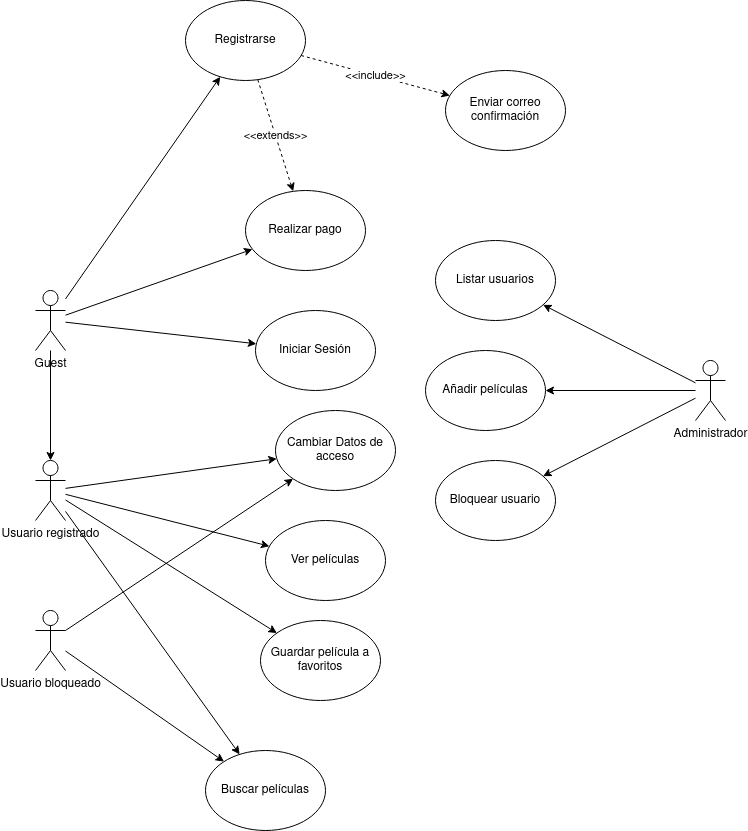

The diagram above was exported from draw.io. Its source (the exported page's mxGraphModel, read from the mxfile embedded in the PNG):
<mxGraphModel dx="1422" dy="1836" grid="1" gridSize="10" guides="1" tooltips="1" connect="1" arrows="1" fold="1" page="1" pageScale="1" pageWidth="850" pageHeight="1100" math="0" shadow="0">
  <root>
    <mxCell id="0" />
    <mxCell id="1" parent="0" />
    <mxCell id="H-xT1QO1nvwcjH3xjiXO-17" style="rounded=0;orthogonalLoop=1;jettySize=auto;html=1;" parent="1" source="H-xT1QO1nvwcjH3xjiXO-1" target="H-xT1QO1nvwcjH3xjiXO-12" edge="1">
      <mxGeometry relative="1" as="geometry" />
    </mxCell>
    <mxCell id="H-xT1QO1nvwcjH3xjiXO-18" style="edgeStyle=none;rounded=0;orthogonalLoop=1;jettySize=auto;html=1;" parent="1" source="H-xT1QO1nvwcjH3xjiXO-1" target="H-xT1QO1nvwcjH3xjiXO-13" edge="1">
      <mxGeometry relative="1" as="geometry" />
    </mxCell>
    <mxCell id="H-xT1QO1nvwcjH3xjiXO-22" style="edgeStyle=none;rounded=0;orthogonalLoop=1;jettySize=auto;html=1;" parent="1" source="H-xT1QO1nvwcjH3xjiXO-1" target="H-xT1QO1nvwcjH3xjiXO-6" edge="1">
      <mxGeometry relative="1" as="geometry" />
    </mxCell>
    <mxCell id="H-xT1QO1nvwcjH3xjiXO-32" style="edgeStyle=none;rounded=0;orthogonalLoop=1;jettySize=auto;html=1;" parent="1" source="H-xT1QO1nvwcjH3xjiXO-1" target="H-xT1QO1nvwcjH3xjiXO-31" edge="1">
      <mxGeometry relative="1" as="geometry" />
    </mxCell>
    <mxCell id="H-xT1QO1nvwcjH3xjiXO-1" value="&lt;div&gt;Guest&lt;/div&gt;" style="shape=umlActor;verticalLabelPosition=bottom;verticalAlign=top;html=1;outlineConnect=0;" parent="1" vertex="1">
      <mxGeometry x="80" y="80" width="30" height="60" as="geometry" />
    </mxCell>
    <mxCell id="H-xT1QO1nvwcjH3xjiXO-24" style="edgeStyle=none;rounded=0;orthogonalLoop=1;jettySize=auto;html=1;" parent="1" source="H-xT1QO1nvwcjH3xjiXO-6" target="H-xT1QO1nvwcjH3xjiXO-14" edge="1">
      <mxGeometry relative="1" as="geometry" />
    </mxCell>
    <mxCell id="H-xT1QO1nvwcjH3xjiXO-25" style="edgeStyle=none;rounded=0;orthogonalLoop=1;jettySize=auto;html=1;" parent="1" source="H-xT1QO1nvwcjH3xjiXO-6" target="H-xT1QO1nvwcjH3xjiXO-15" edge="1">
      <mxGeometry relative="1" as="geometry" />
    </mxCell>
    <mxCell id="H-xT1QO1nvwcjH3xjiXO-38" style="edgeStyle=none;rounded=0;orthogonalLoop=1;jettySize=auto;html=1;" parent="1" source="H-xT1QO1nvwcjH3xjiXO-6" target="H-xT1QO1nvwcjH3xjiXO-37" edge="1">
      <mxGeometry relative="1" as="geometry" />
    </mxCell>
    <mxCell id="H-xT1QO1nvwcjH3xjiXO-42" style="edgeStyle=none;rounded=0;orthogonalLoop=1;jettySize=auto;html=1;" parent="1" source="H-xT1QO1nvwcjH3xjiXO-6" target="H-xT1QO1nvwcjH3xjiXO-41" edge="1">
      <mxGeometry relative="1" as="geometry" />
    </mxCell>
    <mxCell id="H-xT1QO1nvwcjH3xjiXO-6" value="&lt;div&gt;Usuario registrado&lt;/div&gt;" style="shape=umlActor;verticalLabelPosition=bottom;verticalAlign=top;html=1;outlineConnect=0;" parent="1" vertex="1">
      <mxGeometry x="80" y="250" width="30" height="60" as="geometry" />
    </mxCell>
    <mxCell id="H-xT1QO1nvwcjH3xjiXO-27" style="edgeStyle=none;rounded=0;orthogonalLoop=1;jettySize=auto;html=1;" parent="1" source="H-xT1QO1nvwcjH3xjiXO-8" target="H-xT1QO1nvwcjH3xjiXO-16" edge="1">
      <mxGeometry relative="1" as="geometry" />
    </mxCell>
    <mxCell id="H-xT1QO1nvwcjH3xjiXO-28" style="edgeStyle=none;rounded=0;orthogonalLoop=1;jettySize=auto;html=1;" parent="1" source="H-xT1QO1nvwcjH3xjiXO-8" target="H-xT1QO1nvwcjH3xjiXO-26" edge="1">
      <mxGeometry relative="1" as="geometry" />
    </mxCell>
    <mxCell id="H-xT1QO1nvwcjH3xjiXO-30" style="edgeStyle=none;rounded=0;orthogonalLoop=1;jettySize=auto;html=1;" parent="1" source="H-xT1QO1nvwcjH3xjiXO-8" target="H-xT1QO1nvwcjH3xjiXO-29" edge="1">
      <mxGeometry relative="1" as="geometry" />
    </mxCell>
    <mxCell id="H-xT1QO1nvwcjH3xjiXO-8" value="Administrador" style="shape=umlActor;verticalLabelPosition=bottom;verticalAlign=top;html=1;outlineConnect=0;" parent="1" vertex="1">
      <mxGeometry x="740" y="150" width="30" height="60" as="geometry" />
    </mxCell>
    <mxCell id="H-xT1QO1nvwcjH3xjiXO-39" style="edgeStyle=none;rounded=0;orthogonalLoop=1;jettySize=auto;html=1;" parent="1" source="H-xT1QO1nvwcjH3xjiXO-10" target="H-xT1QO1nvwcjH3xjiXO-37" edge="1">
      <mxGeometry relative="1" as="geometry" />
    </mxCell>
    <mxCell id="H-xT1QO1nvwcjH3xjiXO-40" style="edgeStyle=none;rounded=0;orthogonalLoop=1;jettySize=auto;html=1;" parent="1" source="H-xT1QO1nvwcjH3xjiXO-10" target="H-xT1QO1nvwcjH3xjiXO-14" edge="1">
      <mxGeometry relative="1" as="geometry" />
    </mxCell>
    <mxCell id="H-xT1QO1nvwcjH3xjiXO-10" value="Usuario bloqueado" style="shape=umlActor;verticalLabelPosition=bottom;verticalAlign=top;html=1;outlineConnect=0;" parent="1" vertex="1">
      <mxGeometry x="80" y="400" width="30" height="60" as="geometry" />
    </mxCell>
    <mxCell id="H-xT1QO1nvwcjH3xjiXO-12" value="Registrarse" style="ellipse;whiteSpace=wrap;html=1;" parent="1" vertex="1">
      <mxGeometry x="230" y="-210" width="120" height="80" as="geometry" />
    </mxCell>
    <mxCell id="H-xT1QO1nvwcjH3xjiXO-13" value="Iniciar Sesión" style="ellipse;whiteSpace=wrap;html=1;" parent="1" vertex="1">
      <mxGeometry x="300" y="100" width="120" height="80" as="geometry" />
    </mxCell>
    <mxCell id="H-xT1QO1nvwcjH3xjiXO-14" value="Cambiar Datos de acceso" style="ellipse;whiteSpace=wrap;html=1;" parent="1" vertex="1">
      <mxGeometry x="320" y="200" width="120" height="80" as="geometry" />
    </mxCell>
    <mxCell id="H-xT1QO1nvwcjH3xjiXO-15" value="Ver películas" style="ellipse;whiteSpace=wrap;html=1;" parent="1" vertex="1">
      <mxGeometry x="310" y="310" width="120" height="80" as="geometry" />
    </mxCell>
    <mxCell id="H-xT1QO1nvwcjH3xjiXO-16" value="Listar usuarios" style="ellipse;whiteSpace=wrap;html=1;" parent="1" vertex="1">
      <mxGeometry x="480" y="30" width="120" height="80" as="geometry" />
    </mxCell>
    <mxCell id="H-xT1QO1nvwcjH3xjiXO-26" value="Añadir películas" style="ellipse;whiteSpace=wrap;html=1;" parent="1" vertex="1">
      <mxGeometry x="470" y="140" width="120" height="80" as="geometry" />
    </mxCell>
    <mxCell id="H-xT1QO1nvwcjH3xjiXO-29" value="Bloquear usuario" style="ellipse;whiteSpace=wrap;html=1;" parent="1" vertex="1">
      <mxGeometry x="480" y="250" width="120" height="80" as="geometry" />
    </mxCell>
    <mxCell id="H-xT1QO1nvwcjH3xjiXO-31" value="Realizar pago" style="ellipse;whiteSpace=wrap;html=1;" parent="1" vertex="1">
      <mxGeometry x="290" y="-20" width="120" height="80" as="geometry" />
    </mxCell>
    <mxCell id="H-xT1QO1nvwcjH3xjiXO-34" value="&amp;lt;&amp;lt;extends&amp;gt;&amp;gt;" style="edgeStyle=none;rounded=0;orthogonalLoop=1;jettySize=auto;html=1;dashed=1;" parent="1" source="H-xT1QO1nvwcjH3xjiXO-12" target="H-xT1QO1nvwcjH3xjiXO-31" edge="1">
      <mxGeometry relative="1" as="geometry">
        <mxPoint x="390" y="-190" as="sourcePoint" />
        <mxPoint x="390" y="-20" as="targetPoint" />
      </mxGeometry>
    </mxCell>
    <mxCell id="H-xT1QO1nvwcjH3xjiXO-35" value="&amp;lt;&amp;lt;include&amp;gt;&amp;gt;" style="edgeStyle=none;rounded=0;orthogonalLoop=1;jettySize=auto;html=1;dashed=1;" parent="1" source="H-xT1QO1nvwcjH3xjiXO-12" target="H-xT1QO1nvwcjH3xjiXO-36" edge="1">
      <mxGeometry relative="1" as="geometry">
        <mxPoint x="312.26852528720246" y="-120.84513206211977" as="sourcePoint" />
        <mxPoint x="510" y="-130" as="targetPoint" />
      </mxGeometry>
    </mxCell>
    <mxCell id="H-xT1QO1nvwcjH3xjiXO-36" value="Enviar correo confirmación" style="ellipse;whiteSpace=wrap;html=1;" parent="1" vertex="1">
      <mxGeometry x="490" y="-140" width="120" height="80" as="geometry" />
    </mxCell>
    <mxCell id="H-xT1QO1nvwcjH3xjiXO-37" value="Buscar películas" style="ellipse;whiteSpace=wrap;html=1;" parent="1" vertex="1">
      <mxGeometry x="250" y="540" width="120" height="80" as="geometry" />
    </mxCell>
    <mxCell id="H-xT1QO1nvwcjH3xjiXO-41" value="Guardar película a favoritos" style="ellipse;whiteSpace=wrap;html=1;" parent="1" vertex="1">
      <mxGeometry x="305" y="410" width="120" height="80" as="geometry" />
    </mxCell>
  </root>
</mxGraphModel>